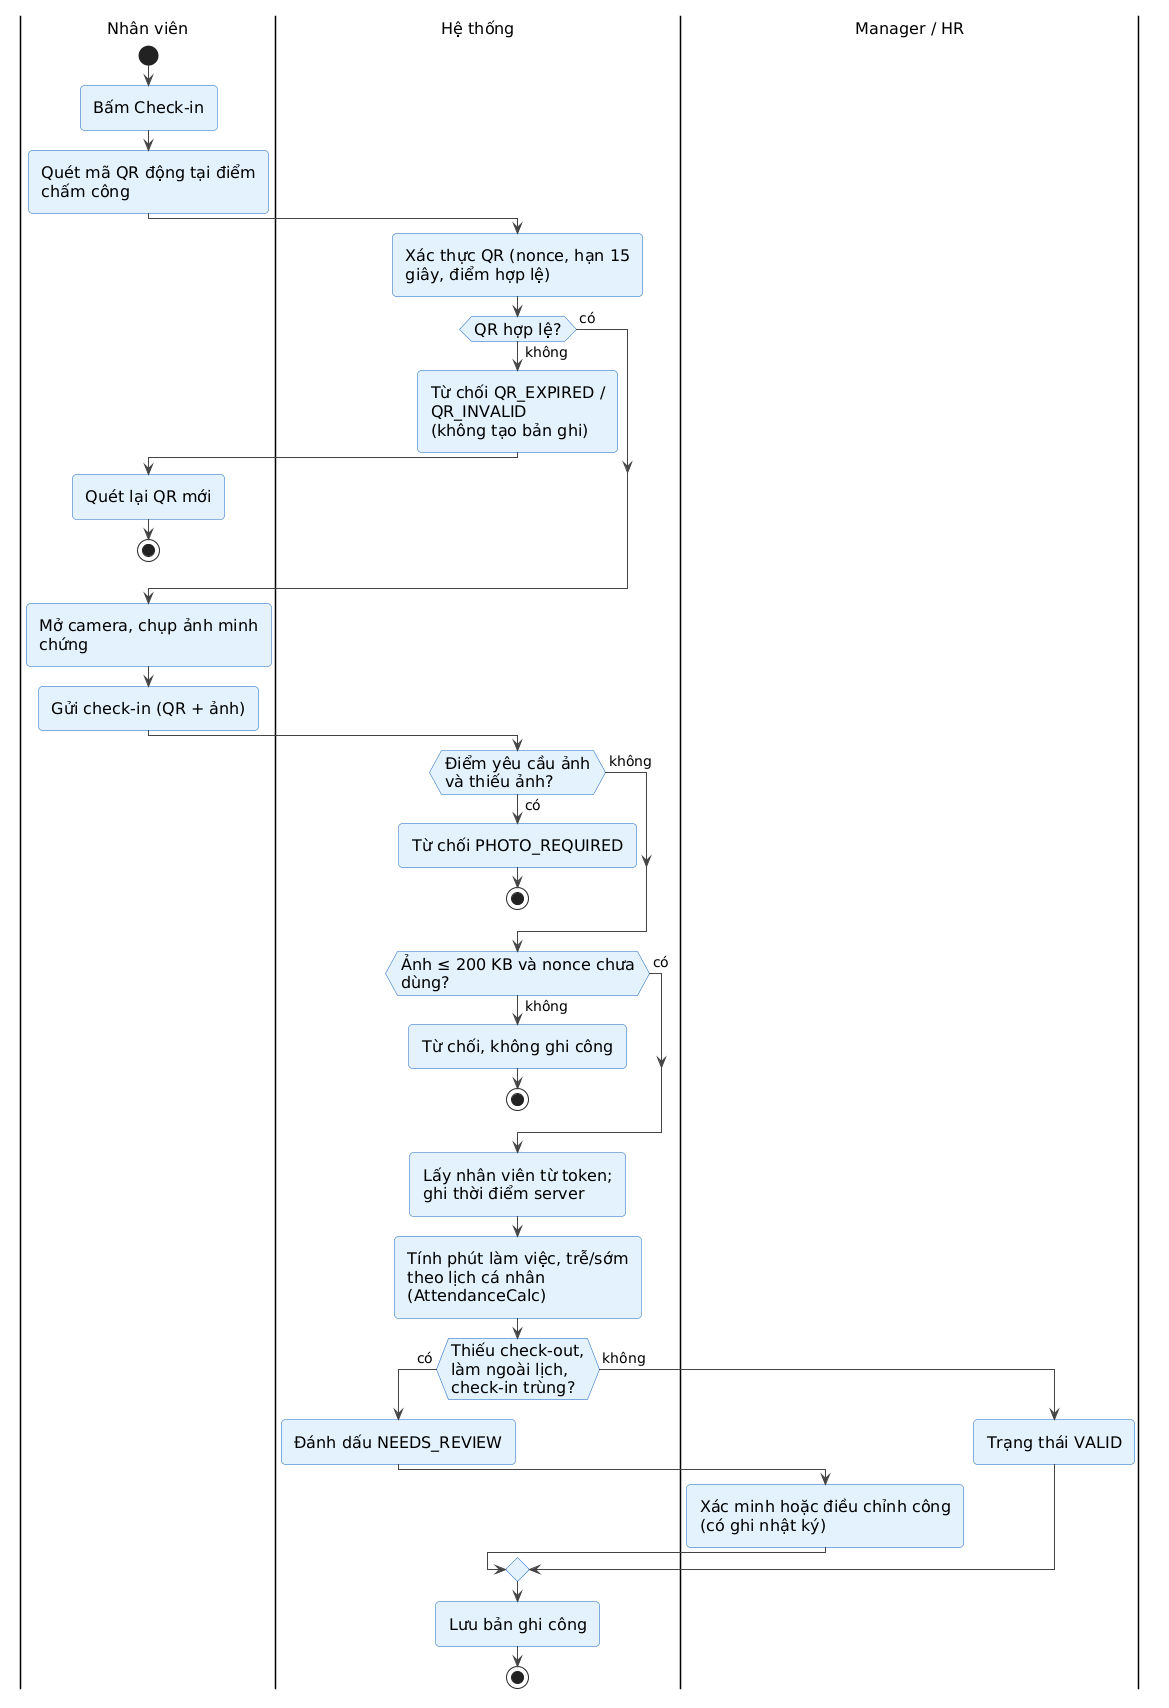

The diagram above was rendered by PlantUML. Its source (embedded in the PNG):
@startuml
' Style dùng chung cho các sơ đồ trong báo cáo (render.py nhúng vào khi vẽ)
skinparam backgroundColor #FFFFFF
skinparam shadowing false
skinparam roundCorner 8
skinparam defaultFontSize 16
skinparam ArrowColor #444444
skinparam ArrowFontSize 14
skinparam maxMessageSize 220
skinparam wrapWidth 260
skinparam padding 3
skinparam actorBorderColor #333333
skinparam actorBackgroundColor #FFFFFF
skinparam usecaseBorderColor #1565C0
skinparam usecaseBackgroundColor #E3F2FD
skinparam rectangleBorderColor #546E7A
skinparam rectangleBackgroundColor #FAFAFA
skinparam packageBorderColor #546E7A
skinparam packageBackgroundColor #FAFAFA
skinparam classBorderColor #1565C0
skinparam classBackgroundColor #F5FAFF
skinparam classHeaderBackgroundColor #E3F2FD
skinparam participantBorderColor #1565C0
skinparam participantBackgroundColor #E3F2FD
skinparam sequenceLifeLineBorderColor #888888
skinparam sequenceGroupBorderColor #888888
skinparam stateBorderColor #1565C0
skinparam stateBackgroundColor #E3F2FD
skinparam activityBorderColor #1565C0
skinparam activityBackgroundColor #E3F2FD
skinparam noteBorderColor #F9A825
skinparam noteBackgroundColor #FFF8E1

|Nhân viên|
start
:Bấm Check-in;
:Quét mã QR động tại điểm chấm công;
|Hệ thống|
:Xác thực QR (nonce, hạn 15 giây, điểm hợp lệ);
if (QR hợp lệ?) then (không)
  :Từ chối QR_EXPIRED / QR_INVALID\n(không tạo bản ghi);
  |Nhân viên|
  :Quét lại QR mới;
  stop
else (có)
endif
|Nhân viên|
:Mở camera, chụp ảnh minh chứng;
:Gửi check-in (QR + ảnh);
|Hệ thống|
if (Điểm yêu cầu ảnh\nvà thiếu ảnh?) then (có)
  :Từ chối PHOTO_REQUIRED;
  stop
else (không)
endif
if (Ảnh ≤ 200 KB và nonce chưa dùng?) then (không)
  :Từ chối, không ghi công;
  stop
else (có)
endif
:Lấy nhân viên từ token;\nghi thời điểm server;
:Tính phút làm việc, trễ/sớm\ntheo lịch cá nhân (AttendanceCalc);
if (Thiếu check-out,\nlàm ngoài lịch,\ncheck-in trùng?) then (có)
  :Đánh dấu NEEDS_REVIEW;
  |Manager / HR|
  :Xác minh hoặc điều chỉnh công\n(có ghi nhật ký);
else (không)
  :Trạng thái VALID;
endif
|Hệ thống|
:Lưu bản ghi công;
stop
@enduml